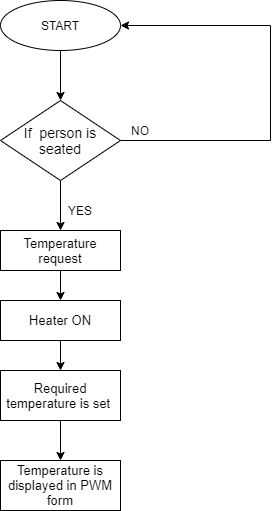

The diagram above was exported from draw.io. Its source (the exported page's mxGraphModel, read from the mxfile embedded in the PNG):
<mxGraphModel dx="1038" dy="489" grid="1" gridSize="10" guides="1" tooltips="1" connect="1" arrows="1" fold="1" page="1" pageScale="1" pageWidth="850" pageHeight="1100" math="0" shadow="0">
  <root>
    <mxCell id="0" />
    <mxCell id="1" parent="0" />
    <mxCell id="JOWWaCm5NAMCsRWQQ3qU-3" value="" style="edgeStyle=orthogonalEdgeStyle;rounded=0;orthogonalLoop=1;jettySize=auto;html=1;" edge="1" parent="1" source="JOWWaCm5NAMCsRWQQ3qU-1" target="JOWWaCm5NAMCsRWQQ3qU-2">
      <mxGeometry relative="1" as="geometry" />
    </mxCell>
    <mxCell id="JOWWaCm5NAMCsRWQQ3qU-1" value="START" style="ellipse;whiteSpace=wrap;html=1;" vertex="1" parent="1">
      <mxGeometry x="290" y="40" width="120" height="50" as="geometry" />
    </mxCell>
    <mxCell id="JOWWaCm5NAMCsRWQQ3qU-4" style="edgeStyle=orthogonalEdgeStyle;rounded=0;orthogonalLoop=1;jettySize=auto;html=1;entryX=1;entryY=0.5;entryDx=0;entryDy=0;" edge="1" parent="1" source="JOWWaCm5NAMCsRWQQ3qU-2" target="JOWWaCm5NAMCsRWQQ3qU-1">
      <mxGeometry relative="1" as="geometry">
        <mxPoint x="530" y="70" as="targetPoint" />
        <Array as="points">
          <mxPoint x="560" y="180" />
          <mxPoint x="560" y="65" />
        </Array>
      </mxGeometry>
    </mxCell>
    <mxCell id="JOWWaCm5NAMCsRWQQ3qU-7" value="" style="edgeStyle=orthogonalEdgeStyle;rounded=0;orthogonalLoop=1;jettySize=auto;html=1;" edge="1" parent="1" source="JOWWaCm5NAMCsRWQQ3qU-2" target="JOWWaCm5NAMCsRWQQ3qU-6">
      <mxGeometry relative="1" as="geometry" />
    </mxCell>
    <mxCell id="JOWWaCm5NAMCsRWQQ3qU-2" value="&lt;font style=&quot;font-size: 14px&quot;&gt;If&amp;nbsp; person is seated&lt;/font&gt;" style="rhombus;whiteSpace=wrap;html=1;" vertex="1" parent="1">
      <mxGeometry x="290" y="140" width="120" height="80" as="geometry" />
    </mxCell>
    <mxCell id="JOWWaCm5NAMCsRWQQ3qU-9" value="" style="edgeStyle=orthogonalEdgeStyle;rounded=0;orthogonalLoop=1;jettySize=auto;html=1;" edge="1" parent="1" source="JOWWaCm5NAMCsRWQQ3qU-6" target="JOWWaCm5NAMCsRWQQ3qU-8">
      <mxGeometry relative="1" as="geometry" />
    </mxCell>
    <mxCell id="JOWWaCm5NAMCsRWQQ3qU-6" value="&lt;font style=&quot;font-size: 13px&quot;&gt;Temperature&lt;br&gt;request&lt;/font&gt;" style="whiteSpace=wrap;html=1;" vertex="1" parent="1">
      <mxGeometry x="290" y="270" width="120" height="40" as="geometry" />
    </mxCell>
    <mxCell id="JOWWaCm5NAMCsRWQQ3qU-11" value="" style="edgeStyle=orthogonalEdgeStyle;rounded=0;orthogonalLoop=1;jettySize=auto;html=1;" edge="1" parent="1" source="JOWWaCm5NAMCsRWQQ3qU-8" target="JOWWaCm5NAMCsRWQQ3qU-10">
      <mxGeometry relative="1" as="geometry" />
    </mxCell>
    <mxCell id="JOWWaCm5NAMCsRWQQ3qU-8" value="&lt;font style=&quot;font-size: 13px&quot;&gt;Heater ON&lt;/font&gt;" style="whiteSpace=wrap;html=1;" vertex="1" parent="1">
      <mxGeometry x="290" y="340" width="120" height="40" as="geometry" />
    </mxCell>
    <mxCell id="JOWWaCm5NAMCsRWQQ3qU-13" value="" style="edgeStyle=orthogonalEdgeStyle;rounded=0;orthogonalLoop=1;jettySize=auto;html=1;" edge="1" parent="1" source="JOWWaCm5NAMCsRWQQ3qU-10">
      <mxGeometry relative="1" as="geometry">
        <mxPoint x="350" y="500" as="targetPoint" />
      </mxGeometry>
    </mxCell>
    <mxCell id="JOWWaCm5NAMCsRWQQ3qU-10" value="&lt;font style=&quot;font-size: 13px&quot;&gt;Required temperature is set&amp;nbsp;&lt;/font&gt;" style="whiteSpace=wrap;html=1;" vertex="1" parent="1">
      <mxGeometry x="290" y="410" width="120" height="50" as="geometry" />
    </mxCell>
    <mxCell id="JOWWaCm5NAMCsRWQQ3qU-14" value="&lt;font style=&quot;font-size: 13px&quot;&gt;Temperature is displayed in PWM form&lt;/font&gt;" style="whiteSpace=wrap;html=1;" vertex="1" parent="1">
      <mxGeometry x="290" y="500" width="120" height="50" as="geometry" />
    </mxCell>
    <mxCell id="JOWWaCm5NAMCsRWQQ3qU-17" value="YES" style="text;html=1;strokeColor=none;fillColor=none;align=center;verticalAlign=middle;whiteSpace=wrap;rounded=0;" vertex="1" parent="1">
      <mxGeometry x="350" y="240" width="40" height="20" as="geometry" />
    </mxCell>
    <mxCell id="JOWWaCm5NAMCsRWQQ3qU-20" value="NO" style="text;html=1;strokeColor=none;fillColor=none;align=center;verticalAlign=middle;whiteSpace=wrap;rounded=0;" vertex="1" parent="1">
      <mxGeometry x="410" y="160" width="40" height="20" as="geometry" />
    </mxCell>
  </root>
</mxGraphModel>